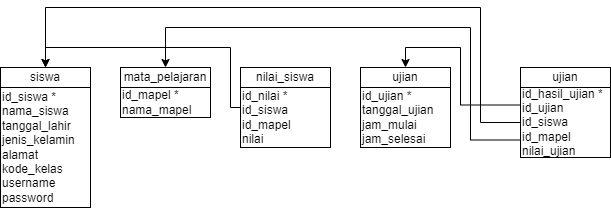

The diagram above was exported from draw.io. Its source (the exported page's mxGraphModel, read from the mxfile embedded in the PNG):
<mxGraphModel dx="880" dy="484" grid="1" gridSize="10" guides="1" tooltips="1" connect="1" arrows="1" fold="1" page="1" pageScale="1" pageWidth="850" pageHeight="1100" math="0" shadow="0">
  <root>
    <mxCell id="0" />
    <mxCell id="1" parent="0" />
    <mxCell id="P8uUpVewu-KkzFftBHzr-2" value="siswa" style="rounded=0;whiteSpace=wrap;html=1;" vertex="1" parent="1">
      <mxGeometry x="80" y="80" width="90" height="20" as="geometry" />
    </mxCell>
    <mxCell id="P8uUpVewu-KkzFftBHzr-3" value="&lt;div&gt;id_siswa *&lt;/div&gt;&lt;div&gt;&lt;span style=&quot;background-color: initial;&quot;&gt;nama_siswa&lt;/span&gt;&lt;/div&gt;&lt;div&gt;tanggal_lahir&lt;/div&gt;&lt;div&gt;jenis_kelamin&lt;/div&gt;&lt;div&gt;alamat&lt;/div&gt;&lt;div&gt;kode_kelas&lt;/div&gt;&lt;div&gt;username&lt;/div&gt;&lt;div&gt;password&lt;/div&gt;" style="rounded=0;whiteSpace=wrap;html=1;align=left;" vertex="1" parent="1">
      <mxGeometry x="80" y="100" width="90" height="120" as="geometry" />
    </mxCell>
    <mxCell id="P8uUpVewu-KkzFftBHzr-4" value="mata_pelajaran" style="rounded=0;whiteSpace=wrap;html=1;" vertex="1" parent="1">
      <mxGeometry x="200" y="80" width="90" height="20" as="geometry" />
    </mxCell>
    <mxCell id="P8uUpVewu-KkzFftBHzr-5" value="&lt;div&gt;id_mapel *&lt;/div&gt;&lt;div&gt;nama_mapel&lt;/div&gt;" style="rounded=0;whiteSpace=wrap;html=1;align=left;" vertex="1" parent="1">
      <mxGeometry x="200" y="100" width="90" height="30" as="geometry" />
    </mxCell>
    <mxCell id="P8uUpVewu-KkzFftBHzr-6" value="nilai_siswa" style="rounded=0;whiteSpace=wrap;html=1;" vertex="1" parent="1">
      <mxGeometry x="320" y="80" width="90" height="20" as="geometry" />
    </mxCell>
    <mxCell id="P8uUpVewu-KkzFftBHzr-15" style="edgeStyle=orthogonalEdgeStyle;rounded=0;orthogonalLoop=1;jettySize=auto;html=1;exitX=0;exitY=0.25;exitDx=0;exitDy=0;entryX=0.5;entryY=0;entryDx=0;entryDy=0;" edge="1" parent="1" source="P8uUpVewu-KkzFftBHzr-7" target="P8uUpVewu-KkzFftBHzr-2">
      <mxGeometry relative="1" as="geometry">
        <Array as="points">
          <mxPoint x="320" y="120" />
          <mxPoint x="310" y="120" />
          <mxPoint x="310" y="60" />
          <mxPoint x="125" y="60" />
        </Array>
      </mxGeometry>
    </mxCell>
    <mxCell id="P8uUpVewu-KkzFftBHzr-7" value="id_nilai *&#10;id_siswa&#10;id_mapel&#10;nilai" style="rounded=0;whiteSpace=wrap;html=1;align=left;" vertex="1" parent="1">
      <mxGeometry x="320" y="100" width="90" height="60" as="geometry" />
    </mxCell>
    <mxCell id="P8uUpVewu-KkzFftBHzr-8" value="ujian" style="rounded=0;whiteSpace=wrap;html=1;" vertex="1" parent="1">
      <mxGeometry x="440" y="80" width="90" height="20" as="geometry" />
    </mxCell>
    <mxCell id="P8uUpVewu-KkzFftBHzr-9" value="&lt;div&gt;id_ujian *&lt;/div&gt;&lt;div&gt;&lt;span style=&quot;background-color: initial;&quot;&gt;tanggal_ujian&lt;/span&gt;&lt;/div&gt;&lt;div&gt;jam_mulai&lt;/div&gt;&lt;div&gt;jam_selesai&lt;/div&gt;" style="rounded=0;whiteSpace=wrap;html=1;align=left;" vertex="1" parent="1">
      <mxGeometry x="440" y="100" width="90" height="60" as="geometry" />
    </mxCell>
    <mxCell id="P8uUpVewu-KkzFftBHzr-10" value="ujian" style="rounded=0;whiteSpace=wrap;html=1;" vertex="1" parent="1">
      <mxGeometry x="600" y="80" width="90" height="20" as="geometry" />
    </mxCell>
    <mxCell id="P8uUpVewu-KkzFftBHzr-16" style="edgeStyle=orthogonalEdgeStyle;rounded=0;orthogonalLoop=1;jettySize=auto;html=1;exitX=0;exitY=0.75;exitDx=0;exitDy=0;entryX=0.5;entryY=0;entryDx=0;entryDy=0;" edge="1" parent="1" source="P8uUpVewu-KkzFftBHzr-11" target="P8uUpVewu-KkzFftBHzr-4">
      <mxGeometry relative="1" as="geometry">
        <Array as="points">
          <mxPoint x="550" y="153" />
          <mxPoint x="550" y="40" />
          <mxPoint x="245" y="40" />
        </Array>
      </mxGeometry>
    </mxCell>
    <mxCell id="P8uUpVewu-KkzFftBHzr-17" style="edgeStyle=orthogonalEdgeStyle;rounded=0;orthogonalLoop=1;jettySize=auto;html=1;exitX=0;exitY=0.25;exitDx=0;exitDy=0;entryX=0.5;entryY=0;entryDx=0;entryDy=0;" edge="1" parent="1" source="P8uUpVewu-KkzFftBHzr-11" target="P8uUpVewu-KkzFftBHzr-8">
      <mxGeometry relative="1" as="geometry">
        <Array as="points">
          <mxPoint x="540" y="118" />
          <mxPoint x="540" y="60" />
          <mxPoint x="485" y="60" />
        </Array>
      </mxGeometry>
    </mxCell>
    <mxCell id="P8uUpVewu-KkzFftBHzr-18" style="edgeStyle=orthogonalEdgeStyle;rounded=0;orthogonalLoop=1;jettySize=auto;html=1;exitX=0;exitY=0.5;exitDx=0;exitDy=0;entryX=0.5;entryY=0;entryDx=0;entryDy=0;" edge="1" parent="1" source="P8uUpVewu-KkzFftBHzr-11" target="P8uUpVewu-KkzFftBHzr-2">
      <mxGeometry relative="1" as="geometry">
        <mxPoint x="130" y="70" as="targetPoint" />
        <Array as="points">
          <mxPoint x="560" y="135" />
          <mxPoint x="560" y="20" />
          <mxPoint x="125" y="20" />
        </Array>
      </mxGeometry>
    </mxCell>
    <mxCell id="P8uUpVewu-KkzFftBHzr-11" value="&lt;div&gt;id_hasil_ujian *&lt;/div&gt;&lt;div&gt;id_ujian&lt;/div&gt;&lt;div&gt;id_siswa&lt;/div&gt;&lt;div&gt;id_mapel&lt;/div&gt;&lt;div&gt;nilai_ujian&lt;/div&gt;" style="rounded=0;whiteSpace=wrap;html=1;align=left;" vertex="1" parent="1">
      <mxGeometry x="600" y="100" width="90" height="70" as="geometry" />
    </mxCell>
    <mxCell id="P8uUpVewu-KkzFftBHzr-12" style="edgeStyle=orthogonalEdgeStyle;rounded=0;orthogonalLoop=1;jettySize=auto;html=1;exitX=0.5;exitY=1;exitDx=0;exitDy=0;" edge="1" parent="1" source="P8uUpVewu-KkzFftBHzr-9" target="P8uUpVewu-KkzFftBHzr-9">
      <mxGeometry relative="1" as="geometry" />
    </mxCell>
  </root>
</mxGraphModel>